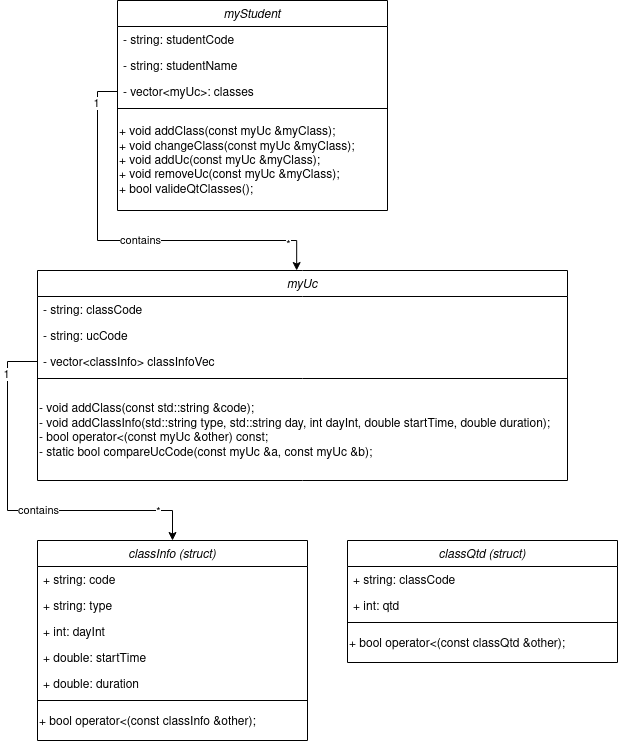

The diagram above was exported from draw.io. Its source (the exported page's mxGraphModel, read from the mxfile embedded in the PNG):
<mxGraphModel dx="1434" dy="778" grid="1" gridSize="10" guides="1" tooltips="1" connect="1" arrows="1" fold="1" page="1" pageScale="1" pageWidth="827" pageHeight="1169" math="0" shadow="0">
  <root>
    <mxCell id="WIyWlLk6GJQsqaUBKTNV-0" />
    <mxCell id="WIyWlLk6GJQsqaUBKTNV-1" parent="WIyWlLk6GJQsqaUBKTNV-0" />
    <mxCell id="zkfFHV4jXpPFQw0GAbJ--0" value="myStudent" style="swimlane;fontStyle=2;align=center;verticalAlign=top;childLayout=stackLayout;horizontal=1;startSize=26;horizontalStack=0;resizeParent=1;resizeLast=0;collapsible=1;marginBottom=0;rounded=0;shadow=0;strokeWidth=1;" parent="WIyWlLk6GJQsqaUBKTNV-1" vertex="1">
      <mxGeometry x="160" y="100" width="270" height="210" as="geometry">
        <mxRectangle x="230" y="140" width="160" height="26" as="alternateBounds" />
      </mxGeometry>
    </mxCell>
    <mxCell id="zkfFHV4jXpPFQw0GAbJ--1" value="- string: studentCode" style="text;align=left;verticalAlign=top;spacingLeft=4;spacingRight=4;overflow=hidden;rotatable=0;points=[[0,0.5],[1,0.5]];portConstraint=eastwest;" parent="zkfFHV4jXpPFQw0GAbJ--0" vertex="1">
      <mxGeometry y="26" width="270" height="26" as="geometry" />
    </mxCell>
    <mxCell id="zkfFHV4jXpPFQw0GAbJ--2" value="- string: studentName" style="text;align=left;verticalAlign=top;spacingLeft=4;spacingRight=4;overflow=hidden;rotatable=0;points=[[0,0.5],[1,0.5]];portConstraint=eastwest;rounded=0;shadow=0;html=0;" parent="zkfFHV4jXpPFQw0GAbJ--0" vertex="1">
      <mxGeometry y="52" width="270" height="26" as="geometry" />
    </mxCell>
    <mxCell id="zkfFHV4jXpPFQw0GAbJ--3" value="- vector&lt;myUc&gt;: classes" style="text;align=left;verticalAlign=top;spacingLeft=4;spacingRight=4;overflow=hidden;rotatable=0;points=[[0,0.5],[1,0.5]];portConstraint=eastwest;rounded=0;shadow=0;html=0;" parent="zkfFHV4jXpPFQw0GAbJ--0" vertex="1">
      <mxGeometry y="78" width="270" height="26" as="geometry" />
    </mxCell>
    <mxCell id="zkfFHV4jXpPFQw0GAbJ--4" value="" style="line;html=1;strokeWidth=1;align=left;verticalAlign=middle;spacingTop=-1;spacingLeft=3;spacingRight=3;rotatable=0;labelPosition=right;points=[];portConstraint=eastwest;" parent="zkfFHV4jXpPFQw0GAbJ--0" vertex="1">
      <mxGeometry y="104" width="270" height="8" as="geometry" />
    </mxCell>
    <mxCell id="Cs8GIhasUFv6r49HJEoH-1" value="&lt;div align=&quot;left&quot;&gt;+ void addClass(const myUc &amp;amp;myClass);&lt;/div&gt;&lt;div align=&quot;left&quot;&gt;+ void changeClass(const myUc &amp;amp;myClass);&amp;nbsp;&lt;/div&gt;&lt;div align=&quot;left&quot;&gt;+ void addUc(const myUc &amp;amp;myClass);&amp;nbsp;&amp;nbsp;&amp;nbsp;&lt;/div&gt;&lt;div align=&quot;left&quot;&gt;+ void removeUc(const myUc &amp;amp;myClass);&amp;nbsp;&amp;nbsp;&amp;nbsp;&lt;/div&gt;&lt;div align=&quot;left&quot;&gt;+ bool valideQtClasses();&lt;/div&gt;" style="text;html=1;strokeColor=none;fillColor=none;align=left;verticalAlign=middle;whiteSpace=wrap;rounded=0;" vertex="1" parent="zkfFHV4jXpPFQw0GAbJ--0">
      <mxGeometry y="112" width="270" height="98" as="geometry" />
    </mxCell>
    <mxCell id="Cs8GIhasUFv6r49HJEoH-3" value="myUc" style="swimlane;fontStyle=2;align=center;verticalAlign=top;childLayout=stackLayout;horizontal=1;startSize=26;horizontalStack=0;resizeParent=1;resizeLast=0;collapsible=1;marginBottom=0;rounded=0;shadow=0;strokeWidth=1;" vertex="1" parent="WIyWlLk6GJQsqaUBKTNV-1">
      <mxGeometry x="80" y="370" width="530" height="210" as="geometry">
        <mxRectangle x="230" y="140" width="160" height="26" as="alternateBounds" />
      </mxGeometry>
    </mxCell>
    <mxCell id="Cs8GIhasUFv6r49HJEoH-4" value="- string: classCode" style="text;align=left;verticalAlign=top;spacingLeft=4;spacingRight=4;overflow=hidden;rotatable=0;points=[[0,0.5],[1,0.5]];portConstraint=eastwest;" vertex="1" parent="Cs8GIhasUFv6r49HJEoH-3">
      <mxGeometry y="26" width="530" height="26" as="geometry" />
    </mxCell>
    <mxCell id="Cs8GIhasUFv6r49HJEoH-5" value="- string: ucCode" style="text;align=left;verticalAlign=top;spacingLeft=4;spacingRight=4;overflow=hidden;rotatable=0;points=[[0,0.5],[1,0.5]];portConstraint=eastwest;rounded=0;shadow=0;html=0;" vertex="1" parent="Cs8GIhasUFv6r49HJEoH-3">
      <mxGeometry y="52" width="530" height="26" as="geometry" />
    </mxCell>
    <mxCell id="Cs8GIhasUFv6r49HJEoH-6" value="- vector&lt;classInfo&gt; classInfoVec" style="text;align=left;verticalAlign=top;spacingLeft=4;spacingRight=4;overflow=hidden;rotatable=0;points=[[0,0.5],[1,0.5]];portConstraint=eastwest;rounded=0;shadow=0;html=0;" vertex="1" parent="Cs8GIhasUFv6r49HJEoH-3">
      <mxGeometry y="78" width="530" height="26" as="geometry" />
    </mxCell>
    <mxCell id="Cs8GIhasUFv6r49HJEoH-7" value="" style="line;html=1;strokeWidth=1;align=left;verticalAlign=middle;spacingTop=-1;spacingLeft=3;spacingRight=3;rotatable=0;labelPosition=right;points=[];portConstraint=eastwest;" vertex="1" parent="Cs8GIhasUFv6r49HJEoH-3">
      <mxGeometry y="104" width="530" height="8" as="geometry" />
    </mxCell>
    <mxCell id="Cs8GIhasUFv6r49HJEoH-8" value="&lt;div&gt;- void addClass(const std::string &amp;amp;code);&lt;/div&gt;&lt;div&gt;- void addClassInfo(std::string type, std::string day, int dayInt, double startTime, double duration);&lt;/div&gt;&lt;div&gt;- bool operator&amp;lt;(const myUc &amp;amp;other) const;&amp;nbsp;&amp;nbsp;&amp;nbsp;&lt;/div&gt;&lt;div&gt;- static bool compareUcCode(const myUc &amp;amp;a, const myUc &amp;amp;b);&lt;/div&gt;" style="text;html=1;strokeColor=none;fillColor=none;align=left;verticalAlign=middle;whiteSpace=wrap;rounded=0;" vertex="1" parent="Cs8GIhasUFv6r49HJEoH-3">
      <mxGeometry y="112" width="530" height="98" as="geometry" />
    </mxCell>
    <mxCell id="Cs8GIhasUFv6r49HJEoH-9" style="edgeStyle=orthogonalEdgeStyle;rounded=0;orthogonalLoop=1;jettySize=auto;html=1;exitX=0;exitY=0.5;exitDx=0;exitDy=0;entryX=0.489;entryY=0;entryDx=0;entryDy=0;entryPerimeter=0;" edge="1" parent="WIyWlLk6GJQsqaUBKTNV-1" source="zkfFHV4jXpPFQw0GAbJ--3" target="Cs8GIhasUFv6r49HJEoH-3">
      <mxGeometry relative="1" as="geometry">
        <Array as="points">
          <mxPoint x="140" y="191" />
          <mxPoint x="140" y="340" />
          <mxPoint x="339" y="340" />
        </Array>
      </mxGeometry>
    </mxCell>
    <mxCell id="Cs8GIhasUFv6r49HJEoH-11" value="contains" style="edgeLabel;html=1;align=center;verticalAlign=middle;resizable=0;points=[];" vertex="1" connectable="0" parent="Cs8GIhasUFv6r49HJEoH-9">
      <mxGeometry x="0.0598" y="1" relative="1" as="geometry">
        <mxPoint as="offset" />
      </mxGeometry>
    </mxCell>
    <mxCell id="Cs8GIhasUFv6r49HJEoH-12" value="*" style="edgeLabel;html=1;align=center;verticalAlign=middle;resizable=0;points=[];" vertex="1" connectable="0" parent="Cs8GIhasUFv6r49HJEoH-9">
      <mxGeometry x="0.8694" y="1" relative="1" as="geometry">
        <mxPoint x="-10" as="offset" />
      </mxGeometry>
    </mxCell>
    <mxCell id="Cs8GIhasUFv6r49HJEoH-13" value="1" style="edgeLabel;html=1;align=center;verticalAlign=middle;resizable=0;points=[];" vertex="1" connectable="0" parent="Cs8GIhasUFv6r49HJEoH-9">
      <mxGeometry x="-0.8443" y="-2" relative="1" as="geometry">
        <mxPoint as="offset" />
      </mxGeometry>
    </mxCell>
    <mxCell id="Cs8GIhasUFv6r49HJEoH-14" value="classInfo (struct)" style="swimlane;fontStyle=2;align=center;verticalAlign=top;childLayout=stackLayout;horizontal=1;startSize=26;horizontalStack=0;resizeParent=1;resizeLast=0;collapsible=1;marginBottom=0;rounded=0;shadow=0;strokeWidth=1;" vertex="1" parent="WIyWlLk6GJQsqaUBKTNV-1">
      <mxGeometry x="80" y="640" width="270" height="200" as="geometry">
        <mxRectangle x="230" y="140" width="160" height="26" as="alternateBounds" />
      </mxGeometry>
    </mxCell>
    <mxCell id="Cs8GIhasUFv6r49HJEoH-15" value="+ string: code" style="text;align=left;verticalAlign=top;spacingLeft=4;spacingRight=4;overflow=hidden;rotatable=0;points=[[0,0.5],[1,0.5]];portConstraint=eastwest;" vertex="1" parent="Cs8GIhasUFv6r49HJEoH-14">
      <mxGeometry y="26" width="270" height="26" as="geometry" />
    </mxCell>
    <mxCell id="Cs8GIhasUFv6r49HJEoH-16" value="+ string: type" style="text;align=left;verticalAlign=top;spacingLeft=4;spacingRight=4;overflow=hidden;rotatable=0;points=[[0,0.5],[1,0.5]];portConstraint=eastwest;rounded=0;shadow=0;html=0;" vertex="1" parent="Cs8GIhasUFv6r49HJEoH-14">
      <mxGeometry y="52" width="270" height="26" as="geometry" />
    </mxCell>
    <mxCell id="Cs8GIhasUFv6r49HJEoH-17" value="+ int: dayInt" style="text;align=left;verticalAlign=top;spacingLeft=4;spacingRight=4;overflow=hidden;rotatable=0;points=[[0,0.5],[1,0.5]];portConstraint=eastwest;rounded=0;shadow=0;html=0;" vertex="1" parent="Cs8GIhasUFv6r49HJEoH-14">
      <mxGeometry y="78" width="270" height="26" as="geometry" />
    </mxCell>
    <mxCell id="Cs8GIhasUFv6r49HJEoH-20" value="+ double: startTime" style="text;align=left;verticalAlign=top;spacingLeft=4;spacingRight=4;overflow=hidden;rotatable=0;points=[[0,0.5],[1,0.5]];portConstraint=eastwest;rounded=0;shadow=0;html=0;" vertex="1" parent="Cs8GIhasUFv6r49HJEoH-14">
      <mxGeometry y="104" width="270" height="26" as="geometry" />
    </mxCell>
    <mxCell id="Cs8GIhasUFv6r49HJEoH-21" value="+ double: duration" style="text;align=left;verticalAlign=top;spacingLeft=4;spacingRight=4;overflow=hidden;rotatable=0;points=[[0,0.5],[1,0.5]];portConstraint=eastwest;rounded=0;shadow=0;html=0;" vertex="1" parent="Cs8GIhasUFv6r49HJEoH-14">
      <mxGeometry y="130" width="270" height="26" as="geometry" />
    </mxCell>
    <mxCell id="Cs8GIhasUFv6r49HJEoH-18" value="" style="line;html=1;strokeWidth=1;align=left;verticalAlign=middle;spacingTop=-1;spacingLeft=3;spacingRight=3;rotatable=0;labelPosition=right;points=[];portConstraint=eastwest;" vertex="1" parent="Cs8GIhasUFv6r49HJEoH-14">
      <mxGeometry y="156" width="270" height="8" as="geometry" />
    </mxCell>
    <mxCell id="Cs8GIhasUFv6r49HJEoH-19" value="+ bool operator&amp;lt;(const classInfo &amp;amp;other);" style="text;html=1;strokeColor=none;fillColor=none;align=left;verticalAlign=middle;whiteSpace=wrap;rounded=0;" vertex="1" parent="Cs8GIhasUFv6r49HJEoH-14">
      <mxGeometry y="164" width="270" height="36" as="geometry" />
    </mxCell>
    <mxCell id="Cs8GIhasUFv6r49HJEoH-22" style="edgeStyle=orthogonalEdgeStyle;rounded=0;orthogonalLoop=1;jettySize=auto;html=1;exitX=0;exitY=0.5;exitDx=0;exitDy=0;entryX=0.5;entryY=0;entryDx=0;entryDy=0;" edge="1" parent="WIyWlLk6GJQsqaUBKTNV-1" source="Cs8GIhasUFv6r49HJEoH-6" target="Cs8GIhasUFv6r49HJEoH-14">
      <mxGeometry relative="1" as="geometry">
        <Array as="points">
          <mxPoint x="50" y="461" />
          <mxPoint x="50" y="610" />
          <mxPoint x="215" y="610" />
        </Array>
      </mxGeometry>
    </mxCell>
    <mxCell id="Cs8GIhasUFv6r49HJEoH-23" value="1" style="edgeLabel;html=1;align=center;verticalAlign=middle;resizable=0;points=[];" vertex="1" connectable="0" parent="Cs8GIhasUFv6r49HJEoH-22">
      <mxGeometry x="-0.7754" y="-2" relative="1" as="geometry">
        <mxPoint as="offset" />
      </mxGeometry>
    </mxCell>
    <mxCell id="Cs8GIhasUFv6r49HJEoH-24" value="contains" style="edgeLabel;html=1;align=center;verticalAlign=middle;resizable=0;points=[];" vertex="1" connectable="0" parent="Cs8GIhasUFv6r49HJEoH-22">
      <mxGeometry x="0.0642" y="1" relative="1" as="geometry">
        <mxPoint x="10" as="offset" />
      </mxGeometry>
    </mxCell>
    <mxCell id="Cs8GIhasUFv6r49HJEoH-25" value="*" style="edgeLabel;html=1;align=center;verticalAlign=middle;resizable=0;points=[];" vertex="1" connectable="0" parent="Cs8GIhasUFv6r49HJEoH-22">
      <mxGeometry x="0.7594" relative="1" as="geometry">
        <mxPoint as="offset" />
      </mxGeometry>
    </mxCell>
    <mxCell id="Cs8GIhasUFv6r49HJEoH-26" value="classQtd (struct)" style="swimlane;fontStyle=2;align=center;verticalAlign=top;childLayout=stackLayout;horizontal=1;startSize=26;horizontalStack=0;resizeParent=1;resizeLast=0;collapsible=1;marginBottom=0;rounded=0;shadow=0;strokeWidth=1;" vertex="1" parent="WIyWlLk6GJQsqaUBKTNV-1">
      <mxGeometry x="390" y="640" width="270" height="122" as="geometry">
        <mxRectangle x="230" y="140" width="160" height="26" as="alternateBounds" />
      </mxGeometry>
    </mxCell>
    <mxCell id="Cs8GIhasUFv6r49HJEoH-27" value="+ string: classCode" style="text;align=left;verticalAlign=top;spacingLeft=4;spacingRight=4;overflow=hidden;rotatable=0;points=[[0,0.5],[1,0.5]];portConstraint=eastwest;" vertex="1" parent="Cs8GIhasUFv6r49HJEoH-26">
      <mxGeometry y="26" width="270" height="26" as="geometry" />
    </mxCell>
    <mxCell id="Cs8GIhasUFv6r49HJEoH-28" value="+ int: qtd" style="text;align=left;verticalAlign=top;spacingLeft=4;spacingRight=4;overflow=hidden;rotatable=0;points=[[0,0.5],[1,0.5]];portConstraint=eastwest;rounded=0;shadow=0;html=0;" vertex="1" parent="Cs8GIhasUFv6r49HJEoH-26">
      <mxGeometry y="52" width="270" height="26" as="geometry" />
    </mxCell>
    <mxCell id="Cs8GIhasUFv6r49HJEoH-32" value="" style="line;html=1;strokeWidth=1;align=left;verticalAlign=middle;spacingTop=-1;spacingLeft=3;spacingRight=3;rotatable=0;labelPosition=right;points=[];portConstraint=eastwest;" vertex="1" parent="Cs8GIhasUFv6r49HJEoH-26">
      <mxGeometry y="78" width="270" height="8" as="geometry" />
    </mxCell>
    <mxCell id="Cs8GIhasUFv6r49HJEoH-33" value="+ bool operator&amp;lt;(const classQtd &amp;amp;other);" style="text;html=1;strokeColor=none;fillColor=none;align=left;verticalAlign=middle;whiteSpace=wrap;rounded=0;" vertex="1" parent="Cs8GIhasUFv6r49HJEoH-26">
      <mxGeometry y="86" width="270" height="36" as="geometry" />
    </mxCell>
  </root>
</mxGraphModel>